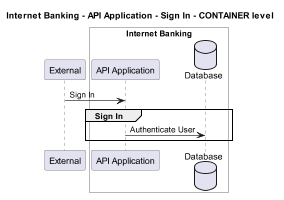

The diagram above was rendered by PlantUML. Its source (embedded in the PNG):
@startuml
!pragma layout smetana
skinparam dpi 60

title Internet Banking - API Application - Sign In - CONTAINER level

participant "External" as C4InterFlow.SoftwareSystems.ExternalSystem

box "Internet Banking" #White
    participant "API Application" as BigBankPlc.SoftwareSystems.InternetBanking.Containers.APIApplication
    database "Database" as BigBankPlc.SoftwareSystems.InternetBanking.Containers.Database
end box


C4InterFlow.SoftwareSystems.ExternalSystem -> BigBankPlc.SoftwareSystems.InternetBanking.Containers.APIApplication : Sign In
group Sign In
BigBankPlc.SoftwareSystems.InternetBanking.Containers.APIApplication -> BigBankPlc.SoftwareSystems.InternetBanking.Containers.Database : Authenticate User
end


@enduml